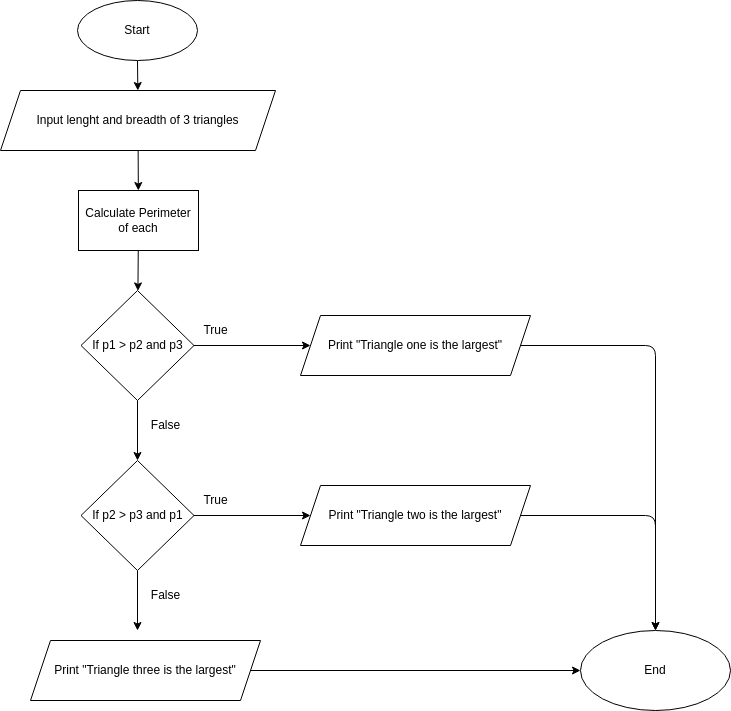

The diagram above was exported from draw.io. Its source (the exported page's mxGraphModel, read from the mxfile embedded in the PNG):
<mxGraphModel dx="1378" dy="2120" grid="1" gridSize="10" guides="1" tooltips="1" connect="1" arrows="1" fold="1" page="1" pageScale="1" pageWidth="850" pageHeight="1100" math="0" shadow="0">
  <root>
    <mxCell id="0" />
    <mxCell id="1" parent="0" />
    <mxCell id="24" value="" style="edgeStyle=none;html=1;" parent="1" source="2" target="23" edge="1">
      <mxGeometry relative="1" as="geometry" />
    </mxCell>
    <mxCell id="2" value="Start" style="ellipse;whiteSpace=wrap;html=1;" parent="1" vertex="1">
      <mxGeometry x="77" y="-1080" width="120" height="60" as="geometry" />
    </mxCell>
    <mxCell id="80" value="" style="edgeStyle=none;html=1;" parent="1" source="23" target="79" edge="1">
      <mxGeometry relative="1" as="geometry" />
    </mxCell>
    <mxCell id="23" value="Input lenght and breadth of 3 triangles" style="shape=parallelogram;perimeter=parallelogramPerimeter;whiteSpace=wrap;html=1;fixedSize=1;" parent="1" vertex="1">
      <mxGeometry y="-990" width="275" height="60" as="geometry" />
    </mxCell>
    <mxCell id="82" value="" style="edgeStyle=none;html=1;" parent="1" source="79" target="81" edge="1">
      <mxGeometry relative="1" as="geometry" />
    </mxCell>
    <mxCell id="79" value="Calculate Perimeter of each" style="rounded=0;whiteSpace=wrap;html=1;" parent="1" vertex="1">
      <mxGeometry x="78" y="-890" width="120" height="60" as="geometry" />
    </mxCell>
    <mxCell id="138" value="" style="edgeStyle=none;html=1;" parent="1" source="81" target="137" edge="1">
      <mxGeometry relative="1" as="geometry" />
    </mxCell>
    <mxCell id="141" value="" style="edgeStyle=none;html=1;" parent="1" source="81" edge="1">
      <mxGeometry relative="1" as="geometry">
        <mxPoint x="137" y="-620" as="targetPoint" />
      </mxGeometry>
    </mxCell>
    <mxCell id="81" value="If p1 &amp;gt; p2 and p3" style="rhombus;whiteSpace=wrap;html=1;" parent="1" vertex="1">
      <mxGeometry x="80.5" y="-790" width="113" height="110" as="geometry" />
    </mxCell>
    <mxCell id="171" style="edgeStyle=none;html=1;exitX=1;exitY=0.5;exitDx=0;exitDy=0;" edge="1" parent="1" source="137" target="168">
      <mxGeometry relative="1" as="geometry">
        <Array as="points">
          <mxPoint x="655" y="-735" />
        </Array>
      </mxGeometry>
    </mxCell>
    <mxCell id="137" value="Print &quot;Triangle one is the largest&quot;" style="shape=parallelogram;perimeter=parallelogramPerimeter;whiteSpace=wrap;html=1;fixedSize=1;" parent="1" vertex="1">
      <mxGeometry x="300" y="-765" width="230" height="60" as="geometry" />
    </mxCell>
    <mxCell id="145" value="True" style="text;html=1;align=center;verticalAlign=middle;resizable=0;points=[];autosize=1;strokeColor=none;fillColor=none;" parent="1" vertex="1">
      <mxGeometry x="190" y="-765" width="50" height="30" as="geometry" />
    </mxCell>
    <mxCell id="146" value="False" style="text;html=1;align=center;verticalAlign=middle;resizable=0;points=[];autosize=1;strokeColor=none;fillColor=none;" parent="1" vertex="1">
      <mxGeometry x="140" y="-670" width="50" height="30" as="geometry" />
    </mxCell>
    <mxCell id="150" value="" style="edgeStyle=none;html=1;" edge="1" source="152" target="153" parent="1">
      <mxGeometry relative="1" as="geometry" />
    </mxCell>
    <mxCell id="151" value="" style="edgeStyle=none;html=1;" edge="1" source="152" parent="1">
      <mxGeometry relative="1" as="geometry">
        <mxPoint x="137" y="-450" as="targetPoint" />
      </mxGeometry>
    </mxCell>
    <mxCell id="152" value="If p2 &amp;gt; p3 and p1" style="rhombus;whiteSpace=wrap;html=1;" vertex="1" parent="1">
      <mxGeometry x="80.5" y="-620" width="113" height="110" as="geometry" />
    </mxCell>
    <mxCell id="153" value="Print &quot;Triangle two is the largest&quot;" style="shape=parallelogram;perimeter=parallelogramPerimeter;whiteSpace=wrap;html=1;fixedSize=1;" vertex="1" parent="1">
      <mxGeometry x="300" y="-595" width="230" height="60" as="geometry" />
    </mxCell>
    <mxCell id="154" value="True" style="text;html=1;align=center;verticalAlign=middle;resizable=0;points=[];autosize=1;strokeColor=none;fillColor=none;" vertex="1" parent="1">
      <mxGeometry x="190" y="-595" width="50" height="30" as="geometry" />
    </mxCell>
    <mxCell id="155" value="False" style="text;html=1;align=center;verticalAlign=middle;resizable=0;points=[];autosize=1;strokeColor=none;fillColor=none;" vertex="1" parent="1">
      <mxGeometry x="140" y="-500" width="50" height="30" as="geometry" />
    </mxCell>
    <mxCell id="172" style="edgeStyle=none;html=1;" edge="1" parent="1" source="164" target="168">
      <mxGeometry relative="1" as="geometry" />
    </mxCell>
    <mxCell id="164" value="Print &quot;Triangle three is the largest&quot;" style="shape=parallelogram;perimeter=parallelogramPerimeter;whiteSpace=wrap;html=1;fixedSize=1;" vertex="1" parent="1">
      <mxGeometry x="30" y="-440" width="230" height="60" as="geometry" />
    </mxCell>
    <mxCell id="168" value="End" style="ellipse;whiteSpace=wrap;html=1;" vertex="1" parent="1">
      <mxGeometry x="580" y="-450" width="150" height="80" as="geometry" />
    </mxCell>
    <mxCell id="170" style="edgeStyle=none;html=1;" edge="1" parent="1" source="153" target="168">
      <mxGeometry relative="1" as="geometry">
        <mxPoint x="520" y="-565" as="sourcePoint" />
        <mxPoint x="658.865822100634" y="-449.9468283732167" as="targetPoint" />
        <Array as="points">
          <mxPoint x="655" y="-565" />
        </Array>
      </mxGeometry>
    </mxCell>
  </root>
</mxGraphModel>